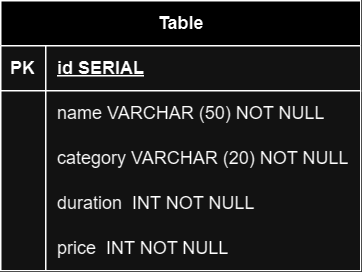

The diagram above was exported from draw.io. Its source (the exported page's mxGraphModel, read from the mxfile embedded in the PNG):
<mxGraphModel dx="713" dy="393" grid="1" gridSize="10" guides="1" tooltips="1" connect="1" arrows="1" fold="1" page="1" pageScale="1" pageWidth="850" pageHeight="1100" math="0" shadow="0" extFonts="Permanent Marker^https://fonts.googleapis.com/css?family=Permanent+Marker">
  <root>
    <mxCell id="0" />
    <mxCell id="1" parent="0" />
    <mxCell id="jZDvn8aryjVnjPQIw35e-1" value="Table" style="shape=table;startSize=30;container=1;collapsible=1;childLayout=tableLayout;fixedRows=1;rowLines=0;fontStyle=1;align=center;resizeLast=1;html=1;" vertex="1" parent="1">
      <mxGeometry x="300" y="320" width="240" height="180" as="geometry" />
    </mxCell>
    <mxCell id="jZDvn8aryjVnjPQIw35e-2" value="" style="shape=tableRow;horizontal=0;startSize=0;swimlaneHead=0;swimlaneBody=0;fillColor=none;collapsible=0;dropTarget=0;points=[[0,0.5],[1,0.5]];portConstraint=eastwest;top=0;left=0;right=0;bottom=1;" vertex="1" parent="jZDvn8aryjVnjPQIw35e-1">
      <mxGeometry y="30" width="240" height="30" as="geometry" />
    </mxCell>
    <mxCell id="jZDvn8aryjVnjPQIw35e-3" value="PK" style="shape=partialRectangle;connectable=0;fillColor=none;top=0;left=0;bottom=0;right=0;fontStyle=1;overflow=hidden;whiteSpace=wrap;html=1;" vertex="1" parent="jZDvn8aryjVnjPQIw35e-2">
      <mxGeometry width="30" height="30" as="geometry">
        <mxRectangle width="30" height="30" as="alternateBounds" />
      </mxGeometry>
    </mxCell>
    <mxCell id="jZDvn8aryjVnjPQIw35e-4" value="id SERIAL" style="shape=partialRectangle;connectable=0;fillColor=none;top=0;left=0;bottom=0;right=0;align=left;spacingLeft=6;fontStyle=5;overflow=hidden;whiteSpace=wrap;html=1;" vertex="1" parent="jZDvn8aryjVnjPQIw35e-2">
      <mxGeometry x="30" width="210" height="30" as="geometry">
        <mxRectangle width="210" height="30" as="alternateBounds" />
      </mxGeometry>
    </mxCell>
    <mxCell id="jZDvn8aryjVnjPQIw35e-5" value="" style="shape=tableRow;horizontal=0;startSize=0;swimlaneHead=0;swimlaneBody=0;fillColor=none;collapsible=0;dropTarget=0;points=[[0,0.5],[1,0.5]];portConstraint=eastwest;top=0;left=0;right=0;bottom=0;" vertex="1" parent="jZDvn8aryjVnjPQIw35e-1">
      <mxGeometry y="60" width="240" height="30" as="geometry" />
    </mxCell>
    <mxCell id="jZDvn8aryjVnjPQIw35e-6" value="" style="shape=partialRectangle;connectable=0;fillColor=none;top=0;left=0;bottom=0;right=0;editable=1;overflow=hidden;whiteSpace=wrap;html=1;" vertex="1" parent="jZDvn8aryjVnjPQIw35e-5">
      <mxGeometry width="30" height="30" as="geometry">
        <mxRectangle width="30" height="30" as="alternateBounds" />
      </mxGeometry>
    </mxCell>
    <mxCell id="jZDvn8aryjVnjPQIw35e-7" value="name VARCHAR (50) NOT NULL" style="shape=partialRectangle;connectable=0;fillColor=none;top=0;left=0;bottom=0;right=0;align=left;spacingLeft=6;overflow=hidden;whiteSpace=wrap;html=1;" vertex="1" parent="jZDvn8aryjVnjPQIw35e-5">
      <mxGeometry x="30" width="210" height="30" as="geometry">
        <mxRectangle width="210" height="30" as="alternateBounds" />
      </mxGeometry>
    </mxCell>
    <mxCell id="jZDvn8aryjVnjPQIw35e-8" value="" style="shape=tableRow;horizontal=0;startSize=0;swimlaneHead=0;swimlaneBody=0;fillColor=none;collapsible=0;dropTarget=0;points=[[0,0.5],[1,0.5]];portConstraint=eastwest;top=0;left=0;right=0;bottom=0;" vertex="1" parent="jZDvn8aryjVnjPQIw35e-1">
      <mxGeometry y="90" width="240" height="30" as="geometry" />
    </mxCell>
    <mxCell id="jZDvn8aryjVnjPQIw35e-9" value="" style="shape=partialRectangle;connectable=0;fillColor=none;top=0;left=0;bottom=0;right=0;editable=1;overflow=hidden;whiteSpace=wrap;html=1;" vertex="1" parent="jZDvn8aryjVnjPQIw35e-8">
      <mxGeometry width="30" height="30" as="geometry">
        <mxRectangle width="30" height="30" as="alternateBounds" />
      </mxGeometry>
    </mxCell>
    <mxCell id="jZDvn8aryjVnjPQIw35e-10" value="category VARCHAR (20) NOT NULL" style="shape=partialRectangle;connectable=0;fillColor=none;top=0;left=0;bottom=0;right=0;align=left;spacingLeft=6;overflow=hidden;whiteSpace=wrap;html=1;" vertex="1" parent="jZDvn8aryjVnjPQIw35e-8">
      <mxGeometry x="30" width="210" height="30" as="geometry">
        <mxRectangle width="210" height="30" as="alternateBounds" />
      </mxGeometry>
    </mxCell>
    <mxCell id="jZDvn8aryjVnjPQIw35e-11" value="" style="shape=tableRow;horizontal=0;startSize=0;swimlaneHead=0;swimlaneBody=0;fillColor=none;collapsible=0;dropTarget=0;points=[[0,0.5],[1,0.5]];portConstraint=eastwest;top=0;left=0;right=0;bottom=0;" vertex="1" parent="jZDvn8aryjVnjPQIw35e-1">
      <mxGeometry y="120" width="240" height="30" as="geometry" />
    </mxCell>
    <mxCell id="jZDvn8aryjVnjPQIw35e-12" value="" style="shape=partialRectangle;connectable=0;fillColor=none;top=0;left=0;bottom=0;right=0;editable=1;overflow=hidden;whiteSpace=wrap;html=1;" vertex="1" parent="jZDvn8aryjVnjPQIw35e-11">
      <mxGeometry width="30" height="30" as="geometry">
        <mxRectangle width="30" height="30" as="alternateBounds" />
      </mxGeometry>
    </mxCell>
    <mxCell id="jZDvn8aryjVnjPQIw35e-13" value="duration&amp;nbsp; INT NOT NULL" style="shape=partialRectangle;connectable=0;fillColor=none;top=0;left=0;bottom=0;right=0;align=left;spacingLeft=6;overflow=hidden;whiteSpace=wrap;html=1;" vertex="1" parent="jZDvn8aryjVnjPQIw35e-11">
      <mxGeometry x="30" width="210" height="30" as="geometry">
        <mxRectangle width="210" height="30" as="alternateBounds" />
      </mxGeometry>
    </mxCell>
    <mxCell id="jZDvn8aryjVnjPQIw35e-92" value="" style="shape=tableRow;horizontal=0;startSize=0;swimlaneHead=0;swimlaneBody=0;fillColor=none;collapsible=0;dropTarget=0;points=[[0,0.5],[1,0.5]];portConstraint=eastwest;top=0;left=0;right=0;bottom=0;" vertex="1" parent="jZDvn8aryjVnjPQIw35e-1">
      <mxGeometry y="150" width="240" height="30" as="geometry" />
    </mxCell>
    <mxCell id="jZDvn8aryjVnjPQIw35e-93" value="" style="shape=partialRectangle;connectable=0;fillColor=none;top=0;left=0;bottom=0;right=0;editable=1;overflow=hidden;whiteSpace=wrap;html=1;" vertex="1" parent="jZDvn8aryjVnjPQIw35e-92">
      <mxGeometry width="30" height="30" as="geometry">
        <mxRectangle width="30" height="30" as="alternateBounds" />
      </mxGeometry>
    </mxCell>
    <mxCell id="jZDvn8aryjVnjPQIw35e-94" value="price&amp;nbsp; INT NOT NULL" style="shape=partialRectangle;connectable=0;fillColor=none;top=0;left=0;bottom=0;right=0;align=left;spacingLeft=6;overflow=hidden;whiteSpace=wrap;html=1;" vertex="1" parent="jZDvn8aryjVnjPQIw35e-92">
      <mxGeometry x="30" width="210" height="30" as="geometry">
        <mxRectangle width="210" height="30" as="alternateBounds" />
      </mxGeometry>
    </mxCell>
  </root>
</mxGraphModel>